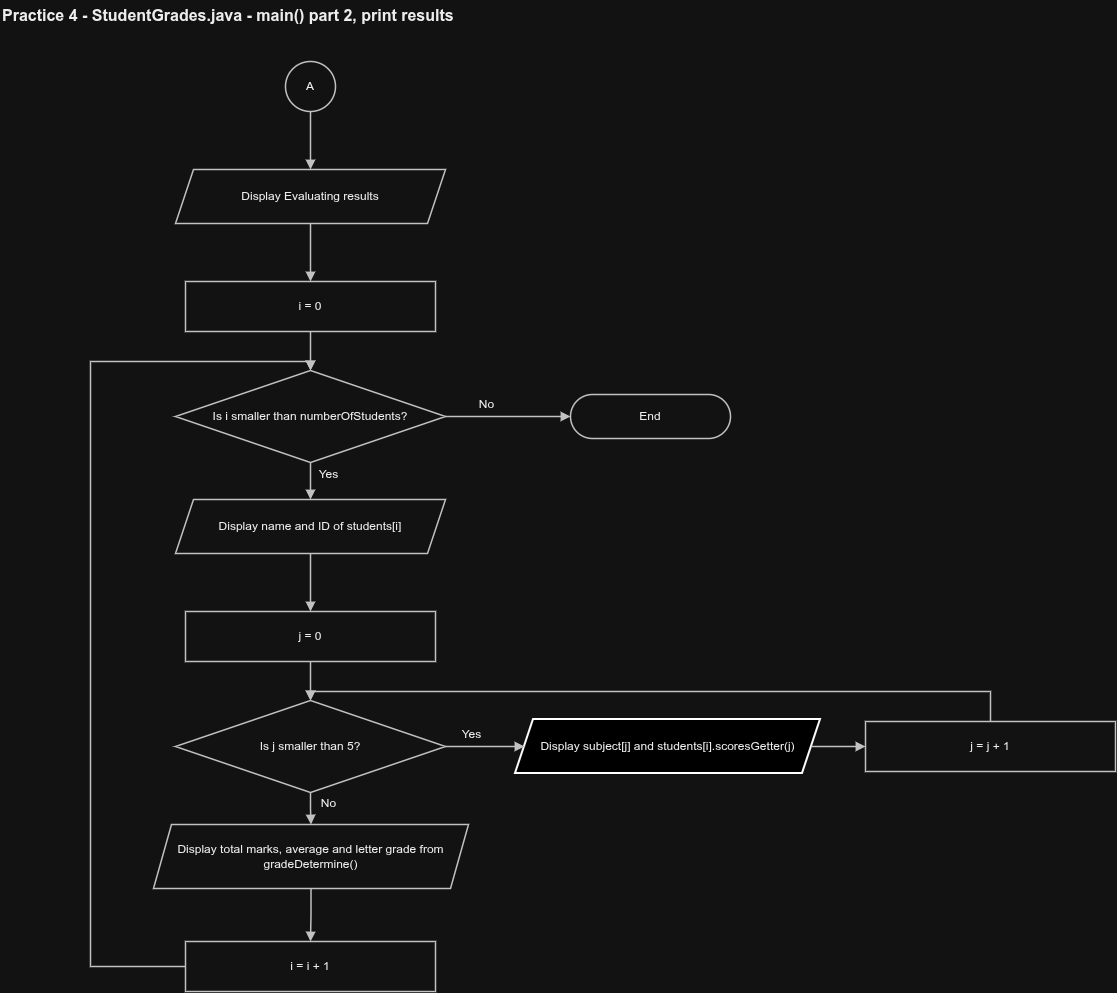

The diagram above was exported from draw.io. Its source (the exported page's mxGraphModel, read from the mxfile embedded in the PNG):
<mxGraphModel dx="1643" dy="1028" grid="1" gridSize="10" guides="1" tooltips="1" connect="1" arrows="1" fold="1" page="1" pageScale="1" pageWidth="1195" pageHeight="1065" math="0" shadow="0">
  <root>
    <mxCell id="0" />
    <mxCell id="1" parent="0" />
    <mxCell id="title" parent="1" style="text;html=1;fontSize=16;fontStyle=1;align=left;verticalAlign=middle;fontColor=#000000;" value="Practice 4 - StudentGrades.java - main() part 2, print results" vertex="1">
      <mxGeometry height="30" width="640" x="20" y="14" as="geometry" />
    </mxCell>
    <mxCell id="n_A" parent="1" style="whiteSpace=wrap;html=1;fontSize=12;fontColor=#000000;ellipse;fillColor=#ffffff;strokeColor=#333333;strokeWidth=1.5;" value="A" vertex="1">
      <mxGeometry height="50" width="50" x="305" y="75" as="geometry" />
    </mxCell>
    <mxCell id="n_O" parent="1" style="whiteSpace=wrap;html=1;fontSize=12;fontColor=#000000;shape=parallelogram;perimeter=parallelogramPerimeter;fixedSize=1;size=18;fillColor=#ffffff;strokeColor=#333333;strokeWidth=1.5;" value="Display Evaluating results" vertex="1">
      <mxGeometry height="54" width="270" x="195" y="183" as="geometry" />
    </mxCell>
    <mxCell id="n_P" parent="1" style="whiteSpace=wrap;html=1;fontSize=12;fontColor=#000000;rounded=0;fillColor=#ffffff;strokeColor=#333333;strokeWidth=1.5;" value="i = 0" vertex="1">
      <mxGeometry height="50" width="250" x="205" y="295" as="geometry" />
    </mxCell>
    <mxCell id="n_Q" parent="1" style="whiteSpace=wrap;html=1;fontSize=12;fontColor=#000000;rhombus;fillColor=#ffffff;strokeColor=#333333;strokeWidth=1.5;" value="Is i smaller than numberOfStudents?" vertex="1">
      <mxGeometry height="92" width="270" x="195" y="384" as="geometry" />
    </mxCell>
    <mxCell id="n_R" parent="1" style="whiteSpace=wrap;html=1;fontSize=12;fontColor=#000000;shape=parallelogram;perimeter=parallelogramPerimeter;fixedSize=1;size=18;fillColor=#ffffff;strokeColor=#333333;strokeWidth=1.5;" value="Display name and ID of students[i]" vertex="1">
      <mxGeometry height="54" width="270" x="195" y="513" as="geometry" />
    </mxCell>
    <mxCell id="n_S" parent="1" style="whiteSpace=wrap;html=1;fontSize=12;fontColor=#000000;rounded=0;fillColor=#ffffff;strokeColor=#333333;strokeWidth=1.5;" value="j = 0" vertex="1">
      <mxGeometry height="50" width="250" x="205" y="625" as="geometry" />
    </mxCell>
    <mxCell id="n_T" parent="1" style="whiteSpace=wrap;html=1;fontSize=12;fontColor=#000000;rhombus;fillColor=#ffffff;strokeColor=#333333;strokeWidth=1.5;" value="Is j smaller than 5?" vertex="1">
      <mxGeometry height="92" width="270" x="195" y="714" as="geometry" />
    </mxCell>
    <mxCell id="n_U" parent="1" style="whiteSpace=wrap;html=1;fontSize=12;fontColor=#000000;shape=parallelogram;perimeter=parallelogramPerimeter;fixedSize=1;size=18;fillColor=light-dark(#FFF2CC,#000000);strokeColor=light-dark(#D6B656,#FFFFFF);strokeWidth=2;" value="Display subject[j] and students[i].scoresGetter(j)" vertex="1">
      <mxGeometry height="54" width="305" x="535" y="733" as="geometry" />
    </mxCell>
    <mxCell id="n_V" parent="1" style="whiteSpace=wrap;html=1;fontSize=12;fontColor=#000000;rounded=0;fillColor=#ffffff;strokeColor=#333333;strokeWidth=1.5;" value="j = j + 1" vertex="1">
      <mxGeometry height="50" width="250" x="885" y="735" as="geometry" />
    </mxCell>
    <mxCell id="n_W" parent="1" style="whiteSpace=wrap;html=1;fontSize=12;fontColor=#000000;shape=parallelogram;perimeter=parallelogramPerimeter;fixedSize=1;size=18;fillColor=#ffffff;strokeColor=#333333;strokeWidth=1.5;" value="Display total marks, average and letter grade from gradeDetermine()" vertex="1">
      <mxGeometry height="64" width="315" x="173" y="838" as="geometry" />
    </mxCell>
    <mxCell id="n_X" parent="1" style="whiteSpace=wrap;html=1;fontSize=12;fontColor=#000000;rounded=0;fillColor=#ffffff;strokeColor=#333333;strokeWidth=1.5;" value="i = i + 1" vertex="1">
      <mxGeometry height="50" width="250" x="205" y="955" as="geometry" />
    </mxCell>
    <mxCell id="n_END" parent="1" style="whiteSpace=wrap;html=1;fontSize=12;fontColor=#000000;rounded=1;arcSize=50;fillColor=#ffffff;strokeColor=#333333;strokeWidth=1.5;" value="End" vertex="1">
      <mxGeometry height="44" width="160" x="590" y="408" as="geometry" />
    </mxCell>
    <mxCell id="e0" edge="1" parent="1" source="n_A" style="edgeStyle=orthogonalEdgeStyle;rounded=0;html=1;endArrow=block;endFill=1;strokeColor=#333333;strokeWidth=1.5;fontSize=12;fontColor=#000000;exitX=0.5;exitY=1;exitDx=0;exitDy=0;entryX=0.5;entryY=0;entryDx=0;entryDy=0;" target="n_O" value="">
      <mxGeometry relative="1" as="geometry" />
    </mxCell>
    <mxCell id="e1" edge="1" parent="1" source="n_O" style="edgeStyle=orthogonalEdgeStyle;rounded=0;html=1;endArrow=block;endFill=1;strokeColor=#333333;strokeWidth=1.5;fontSize=12;fontColor=#000000;exitX=0.5;exitY=1;exitDx=0;exitDy=0;entryX=0.5;entryY=0;entryDx=0;entryDy=0;" target="n_P" value="">
      <mxGeometry relative="1" as="geometry" />
    </mxCell>
    <mxCell id="e2" edge="1" parent="1" source="n_P" style="edgeStyle=orthogonalEdgeStyle;rounded=0;html=1;endArrow=block;endFill=1;strokeColor=#333333;strokeWidth=1.5;fontSize=12;fontColor=#000000;exitX=0.5;exitY=1;exitDx=0;exitDy=0;entryX=0.5;entryY=0;entryDx=0;entryDy=0;" target="n_Q" value="">
      <mxGeometry relative="1" as="geometry" />
    </mxCell>
    <mxCell id="e3" edge="1" parent="1" source="n_Q" style="edgeStyle=orthogonalEdgeStyle;rounded=0;html=1;endArrow=block;endFill=1;strokeColor=#333333;strokeWidth=1.5;fontSize=12;fontColor=#000000;exitX=0.5;exitY=1;exitDx=0;exitDy=0;entryX=0.5;entryY=0;entryDx=0;entryDy=0;" target="n_R" value="Yes">
      <mxGeometry relative="1" x="-0.35" as="geometry">
        <mxPoint x="18" as="offset" />
      </mxGeometry>
    </mxCell>
    <mxCell id="e4" edge="1" parent="1" source="n_R" style="edgeStyle=orthogonalEdgeStyle;rounded=0;html=1;endArrow=block;endFill=1;strokeColor=#333333;strokeWidth=1.5;fontSize=12;fontColor=#000000;exitX=0.5;exitY=1;exitDx=0;exitDy=0;entryX=0.5;entryY=0;entryDx=0;entryDy=0;" target="n_S" value="">
      <mxGeometry relative="1" as="geometry" />
    </mxCell>
    <mxCell id="e5" edge="1" parent="1" source="n_S" style="edgeStyle=orthogonalEdgeStyle;rounded=0;html=1;endArrow=block;endFill=1;strokeColor=#333333;strokeWidth=1.5;fontSize=12;fontColor=#000000;exitX=0.5;exitY=1;exitDx=0;exitDy=0;entryX=0.5;entryY=0;entryDx=0;entryDy=0;" target="n_T" value="">
      <mxGeometry relative="1" as="geometry" />
    </mxCell>
    <mxCell id="e6" edge="1" parent="1" source="n_T" style="edgeStyle=orthogonalEdgeStyle;rounded=0;html=1;endArrow=block;endFill=1;strokeColor=#333333;strokeWidth=1.5;fontSize=12;fontColor=#000000;exitX=1;exitY=0.5;exitDx=0;exitDy=0;entryX=0;entryY=0.5;entryDx=0;entryDy=0;" target="n_U" value="Yes">
      <mxGeometry relative="1" x="-0.35" as="geometry">
        <mxPoint y="-12" as="offset" />
      </mxGeometry>
    </mxCell>
    <mxCell id="e7" edge="1" parent="1" source="n_U" style="edgeStyle=orthogonalEdgeStyle;rounded=0;html=1;endArrow=block;endFill=1;strokeColor=#333333;strokeWidth=1.5;fontSize=12;fontColor=#000000;exitX=1;exitY=0.5;exitDx=0;exitDy=0;entryX=0;entryY=0.5;entryDx=0;entryDy=0;" target="n_V" value="">
      <mxGeometry relative="1" as="geometry" />
    </mxCell>
    <mxCell id="e8" edge="1" parent="1" source="n_V" style="edgeStyle=orthogonalEdgeStyle;rounded=0;html=1;endArrow=block;endFill=1;strokeColor=#333333;strokeWidth=1.5;fontSize=12;fontColor=#000000;exitX=0.5;exitY=0;exitDx=0;exitDy=0;entryX=0.5;entryY=0;entryDx=0;entryDy=0;" target="n_T" value="">
      <mxGeometry relative="1" as="geometry">
        <Array as="points">
          <mxPoint x="1010" y="705" />
          <mxPoint x="330" y="705" />
        </Array>
      </mxGeometry>
    </mxCell>
    <mxCell id="e9" edge="1" parent="1" source="n_T" style="edgeStyle=orthogonalEdgeStyle;rounded=0;html=1;endArrow=block;endFill=1;strokeColor=#333333;strokeWidth=1.5;fontSize=12;fontColor=#000000;exitX=0.5;exitY=1;exitDx=0;exitDy=0;entryX=0.5;entryY=0;entryDx=0;entryDy=0;" target="n_W" value="No">
      <mxGeometry relative="1" x="-0.35" as="geometry">
        <mxPoint x="18" as="offset" />
      </mxGeometry>
    </mxCell>
    <mxCell id="e10" edge="1" parent="1" source="n_W" style="edgeStyle=orthogonalEdgeStyle;rounded=0;html=1;endArrow=block;endFill=1;strokeColor=#333333;strokeWidth=1.5;fontSize=12;fontColor=#000000;exitX=0.5;exitY=1;exitDx=0;exitDy=0;entryX=0.5;entryY=0;entryDx=0;entryDy=0;" target="n_X" value="">
      <mxGeometry relative="1" as="geometry" />
    </mxCell>
    <mxCell id="e11" edge="1" parent="1" source="n_X" style="edgeStyle=orthogonalEdgeStyle;rounded=0;html=1;endArrow=block;endFill=1;strokeColor=#333333;strokeWidth=1.5;fontSize=12;fontColor=#000000;exitX=0;exitY=0.5;exitDx=0;exitDy=0;entryX=0.5;entryY=0;entryDx=0;entryDy=0;" target="n_Q" value="">
      <mxGeometry relative="1" as="geometry">
        <Array as="points">
          <mxPoint x="110" y="980" />
          <mxPoint x="110" y="375" />
          <mxPoint x="330" y="375" />
        </Array>
      </mxGeometry>
    </mxCell>
    <mxCell id="e12" edge="1" parent="1" source="n_Q" style="edgeStyle=orthogonalEdgeStyle;rounded=0;html=1;endArrow=block;endFill=1;strokeColor=#333333;strokeWidth=1.5;fontSize=12;fontColor=#000000;exitX=1;exitY=0.5;exitDx=0;exitDy=0;entryX=0;entryY=0.5;entryDx=0;entryDy=0;" target="n_END" value="No">
      <mxGeometry relative="1" x="-0.35" as="geometry">
        <mxPoint y="-12" as="offset" />
      </mxGeometry>
    </mxCell>
  </root>
</mxGraphModel>